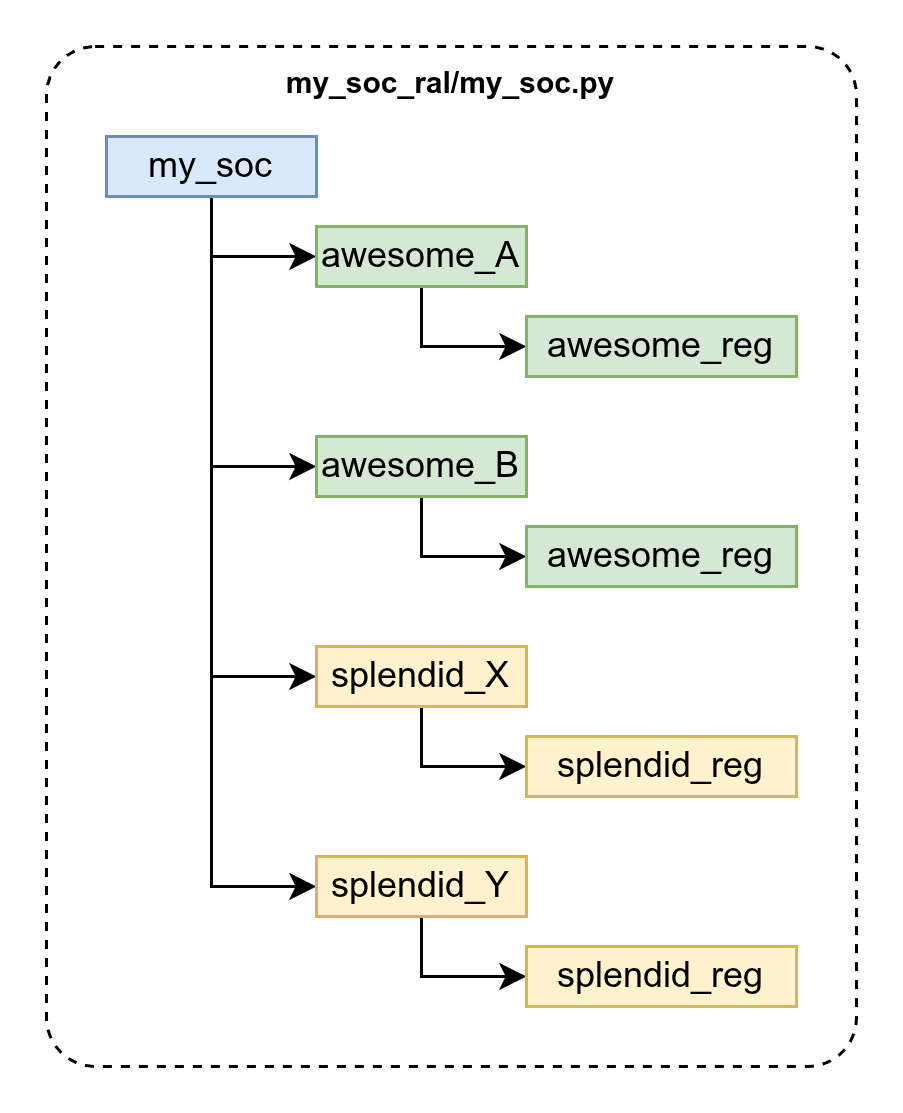

The diagram above was exported from draw.io. Its source (the exported page's mxGraphModel, read from the mxfile embedded in the PNG):
<mxGraphModel dx="826" dy="545" grid="1" gridSize="10" guides="1" tooltips="1" connect="1" arrows="1" fold="1" page="1" pageScale="1" pageWidth="850" pageHeight="1100" math="0" shadow="0">
  <root>
    <mxCell id="0" />
    <mxCell id="1" parent="0" />
    <mxCell id="ChP1ASHG02lR0YAlNAK2-19" value="my_soc_ral/my_soc.py" style="rounded=1;whiteSpace=wrap;html=1;dashed=1;verticalAlign=top;fontSize=10;arcSize=6;fontStyle=1" vertex="1" parent="1">
      <mxGeometry x="30" y="470" width="270" height="340" as="geometry" />
    </mxCell>
    <mxCell id="ChP1ASHG02lR0YAlNAK2-5" style="edgeStyle=orthogonalEdgeStyle;rounded=0;orthogonalLoop=1;jettySize=auto;html=1;exitX=0.5;exitY=1;exitDx=0;exitDy=0;entryX=0;entryY=0.5;entryDx=0;entryDy=0;" edge="1" parent="1" source="ChP1ASHG02lR0YAlNAK2-1" target="ChP1ASHG02lR0YAlNAK2-2">
      <mxGeometry relative="1" as="geometry" />
    </mxCell>
    <mxCell id="ChP1ASHG02lR0YAlNAK2-10" style="edgeStyle=orthogonalEdgeStyle;rounded=0;orthogonalLoop=1;jettySize=auto;html=1;exitX=0.5;exitY=1;exitDx=0;exitDy=0;entryX=0;entryY=0.5;entryDx=0;entryDy=0;" edge="1" parent="1" source="ChP1ASHG02lR0YAlNAK2-1" target="ChP1ASHG02lR0YAlNAK2-8">
      <mxGeometry relative="1" as="geometry" />
    </mxCell>
    <mxCell id="ChP1ASHG02lR0YAlNAK2-17" style="edgeStyle=orthogonalEdgeStyle;rounded=0;orthogonalLoop=1;jettySize=auto;html=1;exitX=0.5;exitY=1;exitDx=0;exitDy=0;entryX=0;entryY=0.5;entryDx=0;entryDy=0;" edge="1" parent="1" source="ChP1ASHG02lR0YAlNAK2-1" target="ChP1ASHG02lR0YAlNAK2-12">
      <mxGeometry relative="1" as="geometry" />
    </mxCell>
    <mxCell id="ChP1ASHG02lR0YAlNAK2-18" style="edgeStyle=orthogonalEdgeStyle;rounded=0;orthogonalLoop=1;jettySize=auto;html=1;exitX=0.5;exitY=1;exitDx=0;exitDy=0;entryX=0;entryY=0.5;entryDx=0;entryDy=0;" edge="1" parent="1" source="ChP1ASHG02lR0YAlNAK2-1" target="ChP1ASHG02lR0YAlNAK2-15">
      <mxGeometry relative="1" as="geometry" />
    </mxCell>
    <mxCell id="ChP1ASHG02lR0YAlNAK2-1" value="my_soc" style="rounded=0;whiteSpace=wrap;html=1;fillColor=#dae8fc;strokeColor=#6c8ebf;" vertex="1" parent="1">
      <mxGeometry x="50" y="500" width="70" height="20" as="geometry" />
    </mxCell>
    <mxCell id="ChP1ASHG02lR0YAlNAK2-6" style="edgeStyle=orthogonalEdgeStyle;rounded=0;orthogonalLoop=1;jettySize=auto;html=1;exitX=0.5;exitY=1;exitDx=0;exitDy=0;entryX=0;entryY=0.5;entryDx=0;entryDy=0;" edge="1" parent="1" source="ChP1ASHG02lR0YAlNAK2-2" target="ChP1ASHG02lR0YAlNAK2-4">
      <mxGeometry relative="1" as="geometry" />
    </mxCell>
    <mxCell id="ChP1ASHG02lR0YAlNAK2-2" value="awesome_A" style="rounded=0;whiteSpace=wrap;html=1;fillColor=#d5e8d4;strokeColor=#82b366;" vertex="1" parent="1">
      <mxGeometry x="120" y="530" width="70" height="20" as="geometry" />
    </mxCell>
    <mxCell id="ChP1ASHG02lR0YAlNAK2-4" value="awesome_reg" style="rounded=0;whiteSpace=wrap;html=1;fillColor=#d5e8d4;strokeColor=#82b366;" vertex="1" parent="1">
      <mxGeometry x="190" y="560" width="90" height="20" as="geometry" />
    </mxCell>
    <mxCell id="ChP1ASHG02lR0YAlNAK2-7" style="edgeStyle=orthogonalEdgeStyle;rounded=0;orthogonalLoop=1;jettySize=auto;html=1;exitX=0.5;exitY=1;exitDx=0;exitDy=0;entryX=0;entryY=0.5;entryDx=0;entryDy=0;" edge="1" source="ChP1ASHG02lR0YAlNAK2-8" target="ChP1ASHG02lR0YAlNAK2-9" parent="1">
      <mxGeometry relative="1" as="geometry" />
    </mxCell>
    <mxCell id="ChP1ASHG02lR0YAlNAK2-8" value="awesome_B" style="rounded=0;whiteSpace=wrap;html=1;fillColor=#d5e8d4;strokeColor=#82b366;" vertex="1" parent="1">
      <mxGeometry x="120" y="600" width="70" height="20" as="geometry" />
    </mxCell>
    <mxCell id="ChP1ASHG02lR0YAlNAK2-9" value="awesome_reg" style="rounded=0;whiteSpace=wrap;html=1;fillColor=#d5e8d4;strokeColor=#82b366;" vertex="1" parent="1">
      <mxGeometry x="190" y="630" width="90" height="20" as="geometry" />
    </mxCell>
    <mxCell id="ChP1ASHG02lR0YAlNAK2-11" style="edgeStyle=orthogonalEdgeStyle;rounded=0;orthogonalLoop=1;jettySize=auto;html=1;exitX=0.5;exitY=1;exitDx=0;exitDy=0;entryX=0;entryY=0.5;entryDx=0;entryDy=0;" edge="1" source="ChP1ASHG02lR0YAlNAK2-12" target="ChP1ASHG02lR0YAlNAK2-13" parent="1">
      <mxGeometry relative="1" as="geometry" />
    </mxCell>
    <mxCell id="ChP1ASHG02lR0YAlNAK2-12" value="splendid_X" style="rounded=0;whiteSpace=wrap;html=1;fillColor=#fff2cc;strokeColor=#d6b656;" vertex="1" parent="1">
      <mxGeometry x="120" y="670" width="70" height="20" as="geometry" />
    </mxCell>
    <mxCell id="ChP1ASHG02lR0YAlNAK2-13" value="splendid_reg" style="rounded=0;whiteSpace=wrap;html=1;fillColor=#fff2cc;strokeColor=#d6b656;" vertex="1" parent="1">
      <mxGeometry x="190" y="700" width="90" height="20" as="geometry" />
    </mxCell>
    <mxCell id="ChP1ASHG02lR0YAlNAK2-14" style="edgeStyle=orthogonalEdgeStyle;rounded=0;orthogonalLoop=1;jettySize=auto;html=1;exitX=0.5;exitY=1;exitDx=0;exitDy=0;entryX=0;entryY=0.5;entryDx=0;entryDy=0;" edge="1" source="ChP1ASHG02lR0YAlNAK2-15" target="ChP1ASHG02lR0YAlNAK2-16" parent="1">
      <mxGeometry relative="1" as="geometry" />
    </mxCell>
    <mxCell id="ChP1ASHG02lR0YAlNAK2-15" value="splendid_Y" style="rounded=0;whiteSpace=wrap;html=1;fillColor=#fff2cc;strokeColor=#d6b656;" vertex="1" parent="1">
      <mxGeometry x="120" y="740" width="70" height="20" as="geometry" />
    </mxCell>
    <mxCell id="ChP1ASHG02lR0YAlNAK2-16" value="splendid_reg" style="rounded=0;whiteSpace=wrap;html=1;fillColor=#fff2cc;strokeColor=#d6b656;" vertex="1" parent="1">
      <mxGeometry x="190" y="770" width="90" height="20" as="geometry" />
    </mxCell>
  </root>
</mxGraphModel>